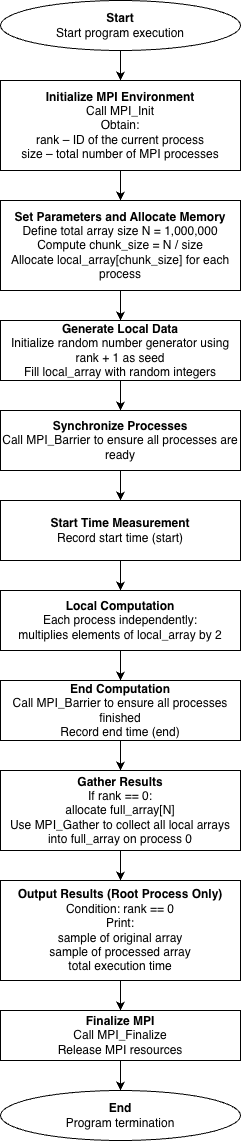

The diagram above was exported from draw.io. Its source (the exported page's mxGraphModel, read from the mxfile embedded in the PNG):
<mxGraphModel dx="924" dy="502" grid="1" gridSize="10" guides="1" tooltips="1" connect="1" arrows="1" fold="1" page="1" pageScale="1" pageWidth="827" pageHeight="1169" math="0" shadow="0">
  <root>
    <mxCell id="0" />
    <mxCell id="1" parent="0" />
    <mxCell id="Wj5zQl2556jD0QOvui7Z-3" edge="1" parent="1" source="Wj5zQl2556jD0QOvui7Z-1" style="edgeStyle=orthogonalEdgeStyle;rounded=0;orthogonalLoop=1;jettySize=auto;html=1;" target="Wj5zQl2556jD0QOvui7Z-2" value="">
      <mxGeometry relative="1" as="geometry" />
    </mxCell>
    <mxCell id="Wj5zQl2556jD0QOvui7Z-1" parent="1" style="ellipse;whiteSpace=wrap;html=1;" value="&lt;div&gt;&lt;b&gt;Start&lt;/b&gt;&lt;/div&gt;&lt;div&gt;Start program execution&lt;/div&gt;" vertex="1">
      <mxGeometry height="50" width="240" x="280" y="30" as="geometry" />
    </mxCell>
    <mxCell id="Wj5zQl2556jD0QOvui7Z-5" edge="1" parent="1" source="Wj5zQl2556jD0QOvui7Z-2" style="edgeStyle=orthogonalEdgeStyle;rounded=0;orthogonalLoop=1;jettySize=auto;html=1;" target="Wj5zQl2556jD0QOvui7Z-4" value="">
      <mxGeometry relative="1" as="geometry" />
    </mxCell>
    <mxCell id="Wj5zQl2556jD0QOvui7Z-2" parent="1" style="whiteSpace=wrap;html=1;" value="&lt;div&gt;&lt;b&gt;Initialize MPI Environment&lt;/b&gt;&lt;/div&gt;&lt;div&gt;Call MPI_Init&lt;/div&gt;&lt;div&gt;Obtain:&lt;/div&gt;&lt;div&gt;rank – ID of the current process&lt;/div&gt;&lt;div&gt;size – total number of MPI processes&lt;/div&gt;" vertex="1">
      <mxGeometry height="90" width="240" x="280" y="110" as="geometry" />
    </mxCell>
    <mxCell id="Wj5zQl2556jD0QOvui7Z-7" edge="1" parent="1" source="Wj5zQl2556jD0QOvui7Z-4" style="edgeStyle=orthogonalEdgeStyle;rounded=0;orthogonalLoop=1;jettySize=auto;html=1;" target="Wj5zQl2556jD0QOvui7Z-6" value="">
      <mxGeometry relative="1" as="geometry" />
    </mxCell>
    <mxCell id="Wj5zQl2556jD0QOvui7Z-4" parent="1" style="whiteSpace=wrap;html=1;" value="&lt;div&gt;&lt;b&gt;Set Parameters and Allocate Memory&lt;/b&gt;&lt;/div&gt;&lt;div&gt;Define total array size N = 1,000,000&lt;/div&gt;&lt;div&gt;Compute chunk_size = N / size&lt;/div&gt;&lt;div&gt;Allocate local_array[chunk_size] for each process&lt;/div&gt;" vertex="1">
      <mxGeometry height="90" width="240" x="280" y="230" as="geometry" />
    </mxCell>
    <mxCell id="Wj5zQl2556jD0QOvui7Z-9" edge="1" parent="1" source="Wj5zQl2556jD0QOvui7Z-6" style="edgeStyle=orthogonalEdgeStyle;rounded=0;orthogonalLoop=1;jettySize=auto;html=1;" target="Wj5zQl2556jD0QOvui7Z-8" value="">
      <mxGeometry relative="1" as="geometry" />
    </mxCell>
    <mxCell id="Wj5zQl2556jD0QOvui7Z-6" parent="1" style="whiteSpace=wrap;html=1;" value="&lt;div&gt;&lt;b&gt;Generate Local Data&lt;/b&gt;&lt;/div&gt;&lt;div&gt;Initialize random number generator using rank + 1 as seed&lt;/div&gt;&lt;div&gt;Fill local_array with random integers&lt;/div&gt;" vertex="1">
      <mxGeometry height="60" width="240" x="280" y="350" as="geometry" />
    </mxCell>
    <mxCell id="Wj5zQl2556jD0QOvui7Z-11" edge="1" parent="1" source="Wj5zQl2556jD0QOvui7Z-8" style="edgeStyle=orthogonalEdgeStyle;rounded=0;orthogonalLoop=1;jettySize=auto;html=1;" target="Wj5zQl2556jD0QOvui7Z-10" value="">
      <mxGeometry relative="1" as="geometry" />
    </mxCell>
    <mxCell id="Wj5zQl2556jD0QOvui7Z-8" parent="1" style="whiteSpace=wrap;html=1;" value="&lt;div&gt;&lt;b&gt;Synchronize Processes&lt;/b&gt;&lt;/div&gt;&lt;div&gt;Call MPI_Barrier to ensure all processes are ready&lt;/div&gt;" vertex="1">
      <mxGeometry height="60" width="240" x="280" y="440" as="geometry" />
    </mxCell>
    <mxCell id="Wj5zQl2556jD0QOvui7Z-13" edge="1" parent="1" source="Wj5zQl2556jD0QOvui7Z-10" style="edgeStyle=orthogonalEdgeStyle;rounded=0;orthogonalLoop=1;jettySize=auto;html=1;" target="Wj5zQl2556jD0QOvui7Z-12" value="">
      <mxGeometry relative="1" as="geometry" />
    </mxCell>
    <mxCell id="Wj5zQl2556jD0QOvui7Z-10" parent="1" style="whiteSpace=wrap;html=1;" value="&lt;div&gt;&lt;b&gt;Start Time Measurement&lt;/b&gt;&lt;/div&gt;&lt;div&gt;Record start time (start)&lt;/div&gt;" vertex="1">
      <mxGeometry height="60" width="240" x="280" y="530" as="geometry" />
    </mxCell>
    <mxCell id="Wj5zQl2556jD0QOvui7Z-15" edge="1" parent="1" source="Wj5zQl2556jD0QOvui7Z-12" style="edgeStyle=orthogonalEdgeStyle;rounded=0;orthogonalLoop=1;jettySize=auto;html=1;" target="Wj5zQl2556jD0QOvui7Z-14" value="">
      <mxGeometry relative="1" as="geometry" />
    </mxCell>
    <mxCell id="Wj5zQl2556jD0QOvui7Z-12" parent="1" style="whiteSpace=wrap;html=1;" value="&lt;div&gt;&lt;b&gt;Local Computation&lt;/b&gt;&lt;/div&gt;&lt;div&gt;Each process independently:&lt;/div&gt;&lt;div&gt;multiplies elements of local_array by 2&lt;/div&gt;" vertex="1">
      <mxGeometry height="60" width="240" x="280" y="620" as="geometry" />
    </mxCell>
    <mxCell id="Wj5zQl2556jD0QOvui7Z-17" edge="1" parent="1" source="Wj5zQl2556jD0QOvui7Z-14" style="edgeStyle=orthogonalEdgeStyle;rounded=0;orthogonalLoop=1;jettySize=auto;html=1;" target="Wj5zQl2556jD0QOvui7Z-16" value="">
      <mxGeometry relative="1" as="geometry" />
    </mxCell>
    <mxCell id="Wj5zQl2556jD0QOvui7Z-14" parent="1" style="whiteSpace=wrap;html=1;" value="&lt;div&gt;&lt;b&gt;End Computation&lt;/b&gt;&lt;/div&gt;&lt;div&gt;Call MPI_Barrier to ensure all processes finished&lt;/div&gt;&lt;div&gt;Record end time (end)&lt;/div&gt;" vertex="1">
      <mxGeometry height="60" width="240" x="280" y="710" as="geometry" />
    </mxCell>
    <mxCell id="Wj5zQl2556jD0QOvui7Z-19" edge="1" parent="1" source="Wj5zQl2556jD0QOvui7Z-16" style="edgeStyle=orthogonalEdgeStyle;rounded=0;orthogonalLoop=1;jettySize=auto;html=1;" target="Wj5zQl2556jD0QOvui7Z-18" value="">
      <mxGeometry relative="1" as="geometry" />
    </mxCell>
    <mxCell id="Wj5zQl2556jD0QOvui7Z-16" parent="1" style="whiteSpace=wrap;html=1;" value="&lt;div&gt;&lt;b&gt;Gather Results&lt;/b&gt;&lt;/div&gt;&lt;div&gt;If rank == 0:&lt;/div&gt;&lt;div&gt;allocate full_array[N]&lt;/div&gt;&lt;div&gt;Use MPI_Gather to collect all local arrays into full_array on process 0&lt;/div&gt;" vertex="1">
      <mxGeometry height="80" width="240" x="280" y="800" as="geometry" />
    </mxCell>
    <mxCell id="Wj5zQl2556jD0QOvui7Z-21" edge="1" parent="1" source="Wj5zQl2556jD0QOvui7Z-18" style="edgeStyle=orthogonalEdgeStyle;rounded=0;orthogonalLoop=1;jettySize=auto;html=1;" target="Wj5zQl2556jD0QOvui7Z-20" value="">
      <mxGeometry relative="1" as="geometry" />
    </mxCell>
    <mxCell id="Wj5zQl2556jD0QOvui7Z-18" parent="1" style="whiteSpace=wrap;html=1;" value="&lt;div&gt;&lt;b&gt;Output Results (Root Process Only)&lt;/b&gt;&lt;/div&gt;&lt;div&gt;Condition: rank == 0&lt;/div&gt;&lt;div&gt;Print:&lt;/div&gt;&lt;div&gt;sample of original array&lt;/div&gt;&lt;div&gt;sample of processed array&lt;/div&gt;&lt;div&gt;total execution time&lt;/div&gt;" vertex="1">
      <mxGeometry height="100" width="240" x="280" y="910" as="geometry" />
    </mxCell>
    <mxCell id="Wj5zQl2556jD0QOvui7Z-23" edge="1" parent="1" source="Wj5zQl2556jD0QOvui7Z-20" style="edgeStyle=orthogonalEdgeStyle;rounded=0;orthogonalLoop=1;jettySize=auto;html=1;" target="Wj5zQl2556jD0QOvui7Z-22" value="">
      <mxGeometry relative="1" as="geometry" />
    </mxCell>
    <mxCell id="Wj5zQl2556jD0QOvui7Z-20" parent="1" style="whiteSpace=wrap;html=1;" value="&lt;div&gt;&lt;b&gt;Finalize MPI&lt;/b&gt;&lt;/div&gt;&lt;div&gt;Call MPI_Finalize&lt;/div&gt;&lt;div&gt;Release MPI resources&lt;/div&gt;" vertex="1">
      <mxGeometry height="50" width="240" x="280" y="1040" as="geometry" />
    </mxCell>
    <mxCell id="Wj5zQl2556jD0QOvui7Z-22" parent="1" style="ellipse;whiteSpace=wrap;html=1;" value="&lt;div&gt;&lt;b&gt;End&lt;/b&gt;&lt;/div&gt;&lt;div&gt;Program termination&lt;/div&gt;" vertex="1">
      <mxGeometry height="50" width="240" x="280" y="1120" as="geometry" />
    </mxCell>
  </root>
</mxGraphModel>